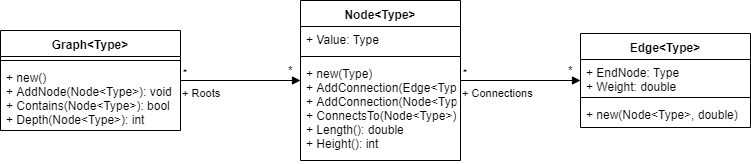

The diagram above was exported from draw.io. Its source (the exported page's mxGraphModel, read from the mxfile embedded in the PNG):
<mxGraphModel dx="1072" dy="832" grid="1" gridSize="10" guides="1" tooltips="1" connect="1" arrows="1" fold="1" page="1" pageScale="1" pageWidth="827" pageHeight="1169" math="0" shadow="0">
  <root>
    <mxCell id="0" />
    <mxCell id="1" parent="0" />
    <mxCell id="kKPeZPphxGdWkzAG0oI4-1" value="Graph&lt;Type&gt;" style="swimlane;fontStyle=1;align=center;verticalAlign=top;childLayout=stackLayout;horizontal=1;startSize=26;horizontalStack=0;resizeParent=1;resizeParentMax=0;resizeLast=0;collapsible=1;marginBottom=0;" parent="1" vertex="1">
      <mxGeometry x="60" y="210" width="180" height="100" as="geometry" />
    </mxCell>
    <mxCell id="kKPeZPphxGdWkzAG0oI4-3" value="" style="line;strokeWidth=1;fillColor=none;align=left;verticalAlign=middle;spacingTop=-1;spacingLeft=3;spacingRight=3;rotatable=0;labelPosition=right;points=[];portConstraint=eastwest;" parent="kKPeZPphxGdWkzAG0oI4-1" vertex="1">
      <mxGeometry y="26" width="180" height="8" as="geometry" />
    </mxCell>
    <mxCell id="kKPeZPphxGdWkzAG0oI4-4" value="+ new()&#10;+ AddNode(Node&lt;Type&gt;): void&#10;+ Contains(Node&lt;Type&gt;): bool&#10;+ Depth(Node&lt;Type&gt;): int" style="text;strokeColor=none;fillColor=none;align=left;verticalAlign=top;spacingLeft=4;spacingRight=4;overflow=hidden;rotatable=0;points=[[0,0.5],[1,0.5]];portConstraint=eastwest;" parent="kKPeZPphxGdWkzAG0oI4-1" vertex="1">
      <mxGeometry y="34" width="180" height="66" as="geometry" />
    </mxCell>
    <mxCell id="kKPeZPphxGdWkzAG0oI4-5" value="Node&lt;Type&gt;" style="swimlane;fontStyle=1;align=center;verticalAlign=top;childLayout=stackLayout;horizontal=1;startSize=26;horizontalStack=0;resizeParent=1;resizeParentMax=0;resizeLast=0;collapsible=1;marginBottom=0;" parent="1" vertex="1">
      <mxGeometry x="360" y="180" width="160" height="160" as="geometry" />
    </mxCell>
    <mxCell id="kKPeZPphxGdWkzAG0oI4-6" value="+ Value: Type" style="text;strokeColor=none;fillColor=none;align=left;verticalAlign=top;spacingLeft=4;spacingRight=4;overflow=hidden;rotatable=0;points=[[0,0.5],[1,0.5]];portConstraint=eastwest;" parent="kKPeZPphxGdWkzAG0oI4-5" vertex="1">
      <mxGeometry y="26" width="160" height="26" as="geometry" />
    </mxCell>
    <mxCell id="kKPeZPphxGdWkzAG0oI4-7" value="" style="line;strokeWidth=1;fillColor=none;align=left;verticalAlign=middle;spacingTop=-1;spacingLeft=3;spacingRight=3;rotatable=0;labelPosition=right;points=[];portConstraint=eastwest;" parent="kKPeZPphxGdWkzAG0oI4-5" vertex="1">
      <mxGeometry y="52" width="160" height="8" as="geometry" />
    </mxCell>
    <mxCell id="kKPeZPphxGdWkzAG0oI4-8" value="+ new(Type)&#10;+ AddConnection(Edge&lt;Type&gt;): void&#10;+ AddConnection(Node&lt;Type&gt;, double): void&#10;+ ConnectsTo(Node&lt;Type&gt;): bool&#10;+ Length(): double&#10;+ Height(): int" style="text;strokeColor=none;fillColor=none;align=left;verticalAlign=top;spacingLeft=4;spacingRight=4;overflow=hidden;rotatable=0;points=[[0,0.5],[1,0.5]];portConstraint=eastwest;" parent="kKPeZPphxGdWkzAG0oI4-5" vertex="1">
      <mxGeometry y="60" width="160" height="100" as="geometry" />
    </mxCell>
    <mxCell id="kKPeZPphxGdWkzAG0oI4-12" value="" style="group" parent="1" vertex="1" connectable="0">
      <mxGeometry x="340" y="240" width="20" height="20" as="geometry" />
    </mxCell>
    <mxCell id="kKPeZPphxGdWkzAG0oI4-9" value="+ Roots" style="endArrow=block;endFill=1;html=1;edgeStyle=orthogonalEdgeStyle;align=left;verticalAlign=top;" parent="kKPeZPphxGdWkzAG0oI4-12" source="kKPeZPphxGdWkzAG0oI4-1" target="kKPeZPphxGdWkzAG0oI4-5" edge="1">
      <mxGeometry x="-1" relative="1" as="geometry">
        <mxPoint x="-40" y="180" as="sourcePoint" />
        <mxPoint x="120" y="180" as="targetPoint" />
      </mxGeometry>
    </mxCell>
    <mxCell id="kKPeZPphxGdWkzAG0oI4-10" value="*" style="resizable=0;html=1;align=left;verticalAlign=bottom;labelBackgroundColor=#ffffff;fontSize=10;" parent="kKPeZPphxGdWkzAG0oI4-9" connectable="0" vertex="1">
      <mxGeometry x="-1" relative="1" as="geometry" />
    </mxCell>
    <mxCell id="kKPeZPphxGdWkzAG0oI4-11" value="*" style="text;html=1;align=center;verticalAlign=middle;resizable=0;points=[];;autosize=1;" parent="kKPeZPphxGdWkzAG0oI4-12" vertex="1">
      <mxGeometry width="20" height="20" as="geometry" />
    </mxCell>
    <mxCell id="kKPeZPphxGdWkzAG0oI4-13" value="Edge&lt;Type&gt;" style="swimlane;fontStyle=1;align=center;verticalAlign=top;childLayout=stackLayout;horizontal=1;startSize=26;horizontalStack=0;resizeParent=1;resizeParentMax=0;resizeLast=0;collapsible=1;marginBottom=0;" parent="1" vertex="1">
      <mxGeometry x="640" y="213" width="170" height="94" as="geometry" />
    </mxCell>
    <mxCell id="kKPeZPphxGdWkzAG0oI4-14" value="+ EndNode: Type&#10;+ Weight: double" style="text;strokeColor=none;fillColor=none;align=left;verticalAlign=top;spacingLeft=4;spacingRight=4;overflow=hidden;rotatable=0;points=[[0,0.5],[1,0.5]];portConstraint=eastwest;" parent="kKPeZPphxGdWkzAG0oI4-13" vertex="1">
      <mxGeometry y="26" width="170" height="34" as="geometry" />
    </mxCell>
    <mxCell id="kKPeZPphxGdWkzAG0oI4-15" value="" style="line;strokeWidth=1;fillColor=none;align=left;verticalAlign=middle;spacingTop=-1;spacingLeft=3;spacingRight=3;rotatable=0;labelPosition=right;points=[];portConstraint=eastwest;" parent="kKPeZPphxGdWkzAG0oI4-13" vertex="1">
      <mxGeometry y="60" width="170" height="8" as="geometry" />
    </mxCell>
    <mxCell id="kKPeZPphxGdWkzAG0oI4-16" value="+ new(Node&lt;Type&gt;, double)" style="text;strokeColor=none;fillColor=none;align=left;verticalAlign=top;spacingLeft=4;spacingRight=4;overflow=hidden;rotatable=0;points=[[0,0.5],[1,0.5]];portConstraint=eastwest;" parent="kKPeZPphxGdWkzAG0oI4-13" vertex="1">
      <mxGeometry y="68" width="170" height="26" as="geometry" />
    </mxCell>
    <mxCell id="kKPeZPphxGdWkzAG0oI4-20" value="" style="group" parent="1" vertex="1" connectable="0">
      <mxGeometry x="620" y="240" width="20" height="20" as="geometry" />
    </mxCell>
    <mxCell id="kKPeZPphxGdWkzAG0oI4-17" value="+ Connections" style="endArrow=block;endFill=1;html=1;edgeStyle=orthogonalEdgeStyle;align=left;verticalAlign=top;" parent="kKPeZPphxGdWkzAG0oI4-20" source="kKPeZPphxGdWkzAG0oI4-5" target="kKPeZPphxGdWkzAG0oI4-13" edge="1">
      <mxGeometry x="-1" relative="1" as="geometry">
        <mxPoint x="-100" y="200" as="sourcePoint" />
        <mxPoint x="60" y="200" as="targetPoint" />
      </mxGeometry>
    </mxCell>
    <mxCell id="kKPeZPphxGdWkzAG0oI4-18" value="*" style="resizable=0;html=1;align=left;verticalAlign=bottom;labelBackgroundColor=#ffffff;fontSize=10;" parent="kKPeZPphxGdWkzAG0oI4-17" connectable="0" vertex="1">
      <mxGeometry x="-1" relative="1" as="geometry" />
    </mxCell>
    <mxCell id="kKPeZPphxGdWkzAG0oI4-19" value="*" style="text;html=1;align=center;verticalAlign=middle;resizable=0;points=[];;autosize=1;" parent="kKPeZPphxGdWkzAG0oI4-20" vertex="1">
      <mxGeometry width="20" height="20" as="geometry" />
    </mxCell>
  </root>
</mxGraphModel>